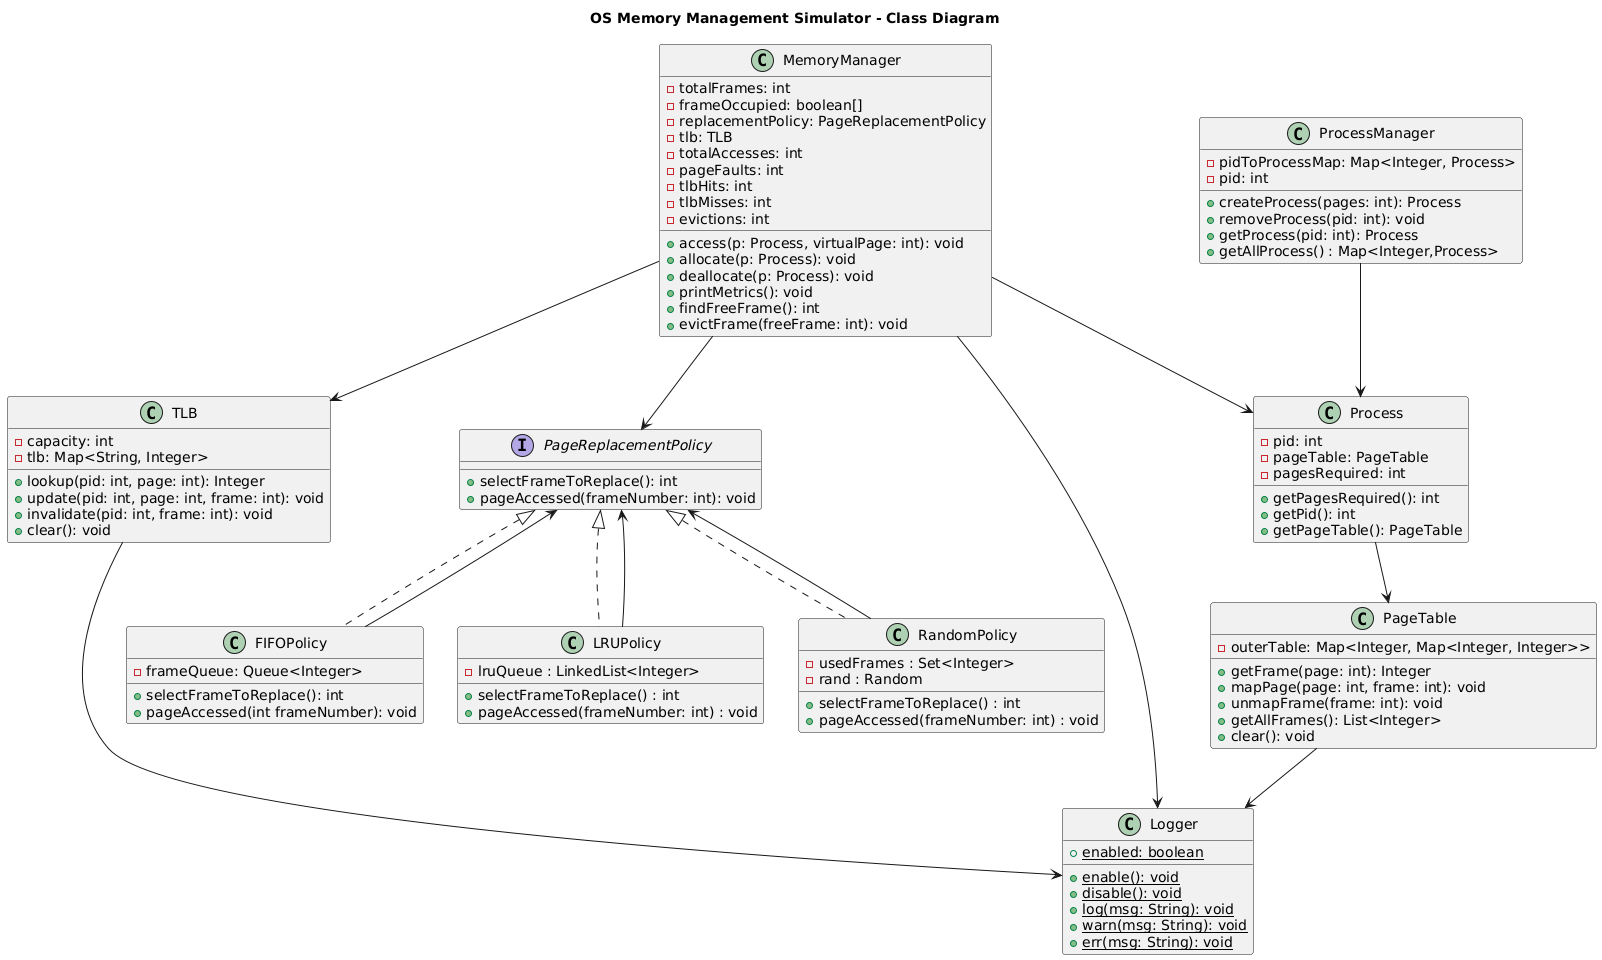

The diagram above was rendered by PlantUML. Its source (embedded in the PNG):
@startuml
title OS Memory Management Simulator - Class Diagram

interface PageReplacementPolicy {
    +selectFrameToReplace(): int
    +pageAccessed(frameNumber: int): void
}

class FIFOPolicy implements PageReplacementPolicy
class LRUPolicy implements PageReplacementPolicy
class RandomPolicy implements PageReplacementPolicy

class TLB {
    -capacity: int
    -tlb: Map<String, Integer>
    +lookup(pid: int, page: int): Integer
    +update(pid: int, page: int, frame: int): void
    +invalidate(pid: int, frame: int): void
    +clear(): void
}

class MemoryManager {
    -totalFrames: int
    -frameOccupied: boolean[]
    -replacementPolicy: PageReplacementPolicy
    -tlb: TLB
    -totalAccesses: int
    -pageFaults: int
    -tlbHits: int
    -tlbMisses: int
    -evictions: int
    +access(p: Process, virtualPage: int): void
    +allocate(p: Process): void
    +deallocate(p: Process): void
    +printMetrics(): void
    +findFreeFrame(): int
    +evictFrame(freeFrame: int): void
}

class PageTable {
    -outerTable: Map<Integer, Map<Integer, Integer>>
    +getFrame(page: int): Integer
    +mapPage(page: int, frame: int): void
    +unmapFrame(frame: int): void
    +getAllFrames(): List<Integer>
    +clear(): void
}

class Process {
    -pid: int
    -pageTable: PageTable
    -pagesRequired: int
    +getPagesRequired(): int
    +getPid(): int
    +getPageTable(): PageTable
}

class ProcessManager {
    -pidToProcessMap: Map<Integer, Process>
    -pid: int
    +createProcess(pages: int): Process
    +removeProcess(pid: int): void
    +getProcess(pid: int): Process
    +getAllProcess() : Map<Integer,Process>
}

class Logger {
    {static} +enabled: boolean
    {static} +enable(): void
    {static} +disable(): void
    {static} +log(msg: String): void
    {static} +warn(msg: String): void
    {static} +err(msg: String): void
}

class FIFOPolicy {
    -frameQueue: Queue<Integer> 
    +selectFrameToReplace(): int 
    +pageAccessed(int frameNumber): void 
}

class LRUPolicy {
    -lruQueue : LinkedList<Integer>
    +selectFrameToReplace() : int
    +pageAccessed(frameNumber: int) : void
}

class RandomPolicy {
    -usedFrames : Set<Integer>
    -rand : Random
    +selectFrameToReplace() : int
    +pageAccessed(frameNumber: int) : void
}


MemoryManager --> TLB
MemoryManager --> PageReplacementPolicy
MemoryManager --> Process
MemoryManager --> Logger

TLB --> Logger
Process --> PageTable
ProcessManager --> Process
PageTable --> Logger

FIFOPolicy --> PageReplacementPolicy
LRUPolicy --> PageReplacementPolicy
RandomPolicy --> PageReplacementPolicy
@enduml